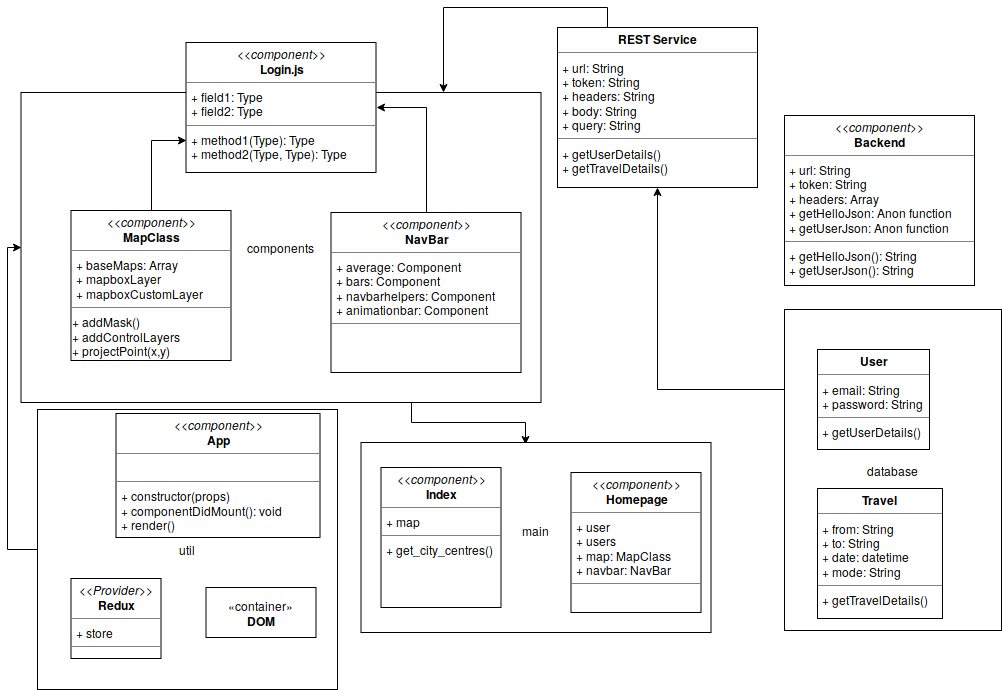

The diagram above was exported from draw.io. Its source (the exported page's mxGraphModel, read from the mxfile embedded in the PNG):
<mxGraphModel dx="1118" dy="755" grid="1" gridSize="10" guides="1" tooltips="1" connect="1" arrows="1" fold="1" page="1" pageScale="1.5" pageWidth="1169" pageHeight="826" background="none" math="0" shadow="0">
  <root>
    <mxCell id="0" style=";html=1;" />
    <mxCell id="1" style=";html=1;" parent="0" />
    <mxCell id="quMfSSZ2-LwgFcKM6Yde-64" style="edgeStyle=orthogonalEdgeStyle;rounded=0;orthogonalLoop=1;jettySize=auto;html=1;exitX=0;exitY=0.5;exitDx=0;exitDy=0;entryX=0;entryY=0.5;entryDx=0;entryDy=0;" edge="1" parent="1" source="quMfSSZ2-LwgFcKM6Yde-63" target="quMfSSZ2-LwgFcKM6Yde-38">
      <mxGeometry relative="1" as="geometry">
        <Array as="points">
          <mxPoint x="20" y="550" />
          <mxPoint x="20" y="248" />
        </Array>
      </mxGeometry>
    </mxCell>
    <mxCell id="quMfSSZ2-LwgFcKM6Yde-63" value="util" style="html=1;" vertex="1" parent="1">
      <mxGeometry x="50" y="410" width="300" height="280" as="geometry" />
    </mxCell>
    <mxCell id="quMfSSZ2-LwgFcKM6Yde-58" style="edgeStyle=orthogonalEdgeStyle;rounded=0;orthogonalLoop=1;jettySize=auto;html=1;exitX=0;exitY=0.25;exitDx=0;exitDy=0;" edge="1" parent="1" source="quMfSSZ2-LwgFcKM6Yde-55" target="quMfSSZ2-LwgFcKM6Yde-9">
      <mxGeometry relative="1" as="geometry" />
    </mxCell>
    <mxCell id="quMfSSZ2-LwgFcKM6Yde-55" value="database" style="html=1;" vertex="1" parent="1">
      <mxGeometry x="797" y="310" width="217" height="321" as="geometry" />
    </mxCell>
    <mxCell id="quMfSSZ2-LwgFcKM6Yde-61" style="edgeStyle=orthogonalEdgeStyle;rounded=0;orthogonalLoop=1;jettySize=auto;html=1;exitX=0.75;exitY=1;exitDx=0;exitDy=0;entryX=0.47;entryY=0.011;entryDx=0;entryDy=0;entryPerimeter=0;" edge="1" parent="1" source="quMfSSZ2-LwgFcKM6Yde-38" target="quMfSSZ2-LwgFcKM6Yde-35">
      <mxGeometry relative="1" as="geometry" />
    </mxCell>
    <mxCell id="quMfSSZ2-LwgFcKM6Yde-38" value="components" style="html=1;" vertex="1" parent="1">
      <mxGeometry x="33.5" y="93" width="520" height="310" as="geometry" />
    </mxCell>
    <mxCell id="quMfSSZ2-LwgFcKM6Yde-35" value="&lt;div&gt;main&lt;/div&gt;&lt;div&gt;&lt;br&gt;&lt;/div&gt;" style="html=1;" vertex="1" parent="1">
      <mxGeometry x="373.5" y="443" width="350" height="190" as="geometry" />
    </mxCell>
    <mxCell id="RLkqP7tL_DlIZx0dGJjN-43" value="&lt;p style=&quot;margin: 0px ; margin-top: 4px ; text-align: center&quot;&gt;&lt;i&gt;&amp;lt;&amp;lt;Provider&amp;gt;&amp;gt;&lt;/i&gt;&lt;br&gt;&lt;b&gt;Redux&lt;/b&gt;&lt;/p&gt;&lt;hr size=&quot;1&quot;&gt;&lt;p style=&quot;margin: 0px ; margin-left: 4px&quot;&gt;+ store&lt;/p&gt;&lt;hr size=&quot;1&quot;&gt;&lt;p style=&quot;margin: 0px ; margin-left: 4px&quot;&gt;&lt;br&gt;&lt;br&gt;&lt;/p&gt;" style="verticalAlign=top;align=left;overflow=fill;fontSize=12;fontFamily=Helvetica;html=1;" parent="1" vertex="1">
      <mxGeometry x="83.5" y="579" width="90" height="80" as="geometry" />
    </mxCell>
    <mxCell id="RLkqP7tL_DlIZx0dGJjN-46" value="&lt;p style=&quot;margin: 0px ; margin-top: 4px ; text-align: center&quot;&gt;&lt;i&gt;&amp;lt;&amp;lt;component&amp;gt;&amp;gt;&lt;/i&gt;&lt;br&gt;&lt;b&gt;Login.js&lt;/b&gt;&lt;/p&gt;&lt;hr size=&quot;1&quot;&gt;&lt;p style=&quot;margin: 0px ; margin-left: 4px&quot;&gt;+ field1: Type&lt;br&gt;+ field2: Type&lt;/p&gt;&lt;hr size=&quot;1&quot;&gt;&lt;p style=&quot;margin: 0px ; margin-left: 4px&quot;&gt;+ method1(Type): Type&lt;br&gt;+ method2(Type, Type): Type&lt;/p&gt;" style="verticalAlign=top;align=left;overflow=fill;fontSize=12;fontFamily=Helvetica;html=1;" parent="1" vertex="1">
      <mxGeometry x="198.5" y="43" width="190" height="130" as="geometry" />
    </mxCell>
    <mxCell id="quMfSSZ2-LwgFcKM6Yde-54" style="edgeStyle=orthogonalEdgeStyle;rounded=0;orthogonalLoop=1;jettySize=auto;html=1;exitX=0.5;exitY=0;exitDx=0;exitDy=0;entryX=1;entryY=0.5;entryDx=0;entryDy=0;" edge="1" parent="1" source="RLkqP7tL_DlIZx0dGJjN-47" target="RLkqP7tL_DlIZx0dGJjN-46">
      <mxGeometry relative="1" as="geometry" />
    </mxCell>
    <mxCell id="RLkqP7tL_DlIZx0dGJjN-47" value="&lt;p style=&quot;margin: 0px ; margin-top: 4px ; text-align: center&quot;&gt;&lt;i&gt;&amp;lt;&amp;lt;component&amp;gt;&amp;gt;&lt;/i&gt;&lt;br&gt;&lt;b&gt;NavBar&lt;/b&gt;&lt;/p&gt;&lt;hr size=&quot;1&quot;&gt;&lt;p style=&quot;margin: 0px ; margin-left: 4px&quot;&gt;+ average: Component&lt;/p&gt;&lt;p style=&quot;margin: 0px ; margin-left: 4px&quot;&gt;+ bars: Component&lt;/p&gt;&lt;p style=&quot;margin: 0px ; margin-left: 4px&quot;&gt;+ navbarhelpers: Component&lt;/p&gt;&lt;p style=&quot;margin: 0px ; margin-left: 4px&quot;&gt;+ animationbar: Component&lt;br&gt;&lt;/p&gt;&lt;hr size=&quot;1&quot;&gt;&lt;p style=&quot;margin: 0px ; margin-left: 4px&quot;&gt;&lt;br&gt;&lt;/p&gt;" style="verticalAlign=top;align=left;overflow=fill;fontSize=12;fontFamily=Helvetica;html=1;" parent="1" vertex="1">
      <mxGeometry x="343.5" y="213" width="190" height="160" as="geometry" />
    </mxCell>
    <mxCell id="quMfSSZ2-LwgFcKM6Yde-52" style="edgeStyle=orthogonalEdgeStyle;rounded=0;orthogonalLoop=1;jettySize=auto;html=1;exitX=0.5;exitY=0;exitDx=0;exitDy=0;entryX=0;entryY=0.75;entryDx=0;entryDy=0;" edge="1" parent="1" source="RLkqP7tL_DlIZx0dGJjN-49" target="RLkqP7tL_DlIZx0dGJjN-46">
      <mxGeometry relative="1" as="geometry" />
    </mxCell>
    <mxCell id="RLkqP7tL_DlIZx0dGJjN-49" value="&lt;p style=&quot;margin: 0px ; margin-top: 4px ; text-align: center&quot;&gt;&lt;i&gt;&amp;lt;&amp;lt;component&amp;gt;&amp;gt;&lt;/i&gt;&lt;br&gt;&lt;b&gt;MapClass&lt;/b&gt;&lt;/p&gt;&lt;hr size=&quot;1&quot;&gt;&lt;p style=&quot;margin: 0px ; margin-left: 4px&quot;&gt;+ baseMaps: Array&lt;/p&gt;&lt;p style=&quot;margin: 0px ; margin-left: 4px&quot;&gt;+ mapboxLayer&lt;/p&gt;&lt;p style=&quot;margin: 0px ; margin-left: 4px&quot;&gt;+ mapboxCustomLayer&lt;br&gt;&lt;/p&gt;&lt;hr size=&quot;1&quot;&gt;&lt;div&gt;+ addMask()&lt;/div&gt;&lt;div&gt;+ addControlLayers&lt;/div&gt;&lt;div&gt;+ projectPoint(x,y)&lt;br&gt;&lt;/div&gt;" style="verticalAlign=top;align=left;overflow=fill;fontSize=12;fontFamily=Helvetica;html=1;" parent="1" vertex="1">
      <mxGeometry x="83.5" y="211" width="160" height="150" as="geometry" />
    </mxCell>
    <mxCell id="RLkqP7tL_DlIZx0dGJjN-50" value="&lt;p style=&quot;margin: 0px ; margin-top: 4px ; text-align: center&quot;&gt;&lt;i&gt;&amp;lt;&amp;lt;component&amp;gt;&amp;gt;&lt;/i&gt;&lt;br&gt;&lt;b&gt;Index&lt;/b&gt;&lt;/p&gt;&lt;hr size=&quot;1&quot;&gt;&lt;p style=&quot;margin: 0px ; margin-left: 4px&quot;&gt;+ map&lt;br&gt;&lt;/p&gt;&lt;hr size=&quot;1&quot;&gt;&lt;p style=&quot;margin: 0px ; margin-left: 4px&quot;&gt;+ get_city_centres()&lt;br&gt;&lt;br&gt;&lt;/p&gt;" style="verticalAlign=top;align=left;overflow=fill;fontSize=12;fontFamily=Helvetica;html=1;" parent="1" vertex="1">
      <mxGeometry x="393.5" y="468" width="120" height="140" as="geometry" />
    </mxCell>
    <mxCell id="N7lE5R0-d5PzrDKeRo6z-1" value="&lt;p style=&quot;margin: 0px ; margin-top: 4px ; text-align: center&quot;&gt;&lt;i&gt;&amp;lt;&amp;lt;component&amp;gt;&amp;gt;&lt;/i&gt;&lt;br&gt;&lt;b&gt;Backend&lt;/b&gt;&lt;/p&gt;&lt;hr size=&quot;1&quot;&gt;&lt;p style=&quot;margin: 0px ; margin-left: 4px&quot;&gt;+ url: String&lt;br&gt;+ token: String &lt;br&gt;&lt;/p&gt;&lt;p style=&quot;margin: 0px ; margin-left: 4px&quot;&gt;+ headers: Array&lt;/p&gt;&lt;p style=&quot;margin: 0px ; margin-left: 4px&quot;&gt;+ getHelloJson: Anon function&lt;/p&gt;&lt;p style=&quot;margin: 0px ; margin-left: 4px&quot;&gt;+ getUserJson: Anon function&lt;br&gt;&lt;/p&gt;&lt;hr size=&quot;1&quot;&gt;&lt;p style=&quot;margin: 0px ; margin-left: 4px&quot;&gt;+ getHelloJson(): String&lt;/p&gt;&lt;p style=&quot;margin: 0px ; margin-left: 4px&quot;&gt;+ getUserJson(): String&lt;/p&gt;" style="verticalAlign=top;align=left;overflow=fill;fontSize=12;fontFamily=Helvetica;html=1;" parent="1" vertex="1">
      <mxGeometry x="797" y="116" width="190" height="170" as="geometry" />
    </mxCell>
    <mxCell id="N7lE5R0-d5PzrDKeRo6z-3" value="&lt;p style=&quot;margin: 0px ; margin-top: 4px ; text-align: center&quot;&gt;&lt;i&gt;&amp;lt;&amp;lt;component&amp;gt;&amp;gt;&lt;/i&gt;&lt;br&gt;&lt;b&gt;App&lt;/b&gt;&lt;/p&gt;&lt;hr size=&quot;1&quot;&gt;&lt;p style=&quot;margin: 0px ; margin-left: 4px&quot;&gt;&lt;br&gt;&lt;/p&gt;&lt;hr size=&quot;1&quot;&gt;&lt;p style=&quot;margin: 0px ; margin-left: 4px&quot;&gt;+ constructor(props)&lt;br&gt;&lt;/p&gt;&lt;p style=&quot;margin: 0px ; margin-left: 4px&quot;&gt;+ componentDidMount(): void&lt;/p&gt;&lt;p style=&quot;margin: 0px ; margin-left: 4px&quot;&gt;+ render()&lt;br&gt;&lt;/p&gt;" style="verticalAlign=top;align=left;overflow=fill;fontSize=12;fontFamily=Helvetica;html=1;" parent="1" vertex="1">
      <mxGeometry x="128.5" y="414" width="204" height="124" as="geometry" />
    </mxCell>
    <mxCell id="quMfSSZ2-LwgFcKM6Yde-2" value="&lt;p style=&quot;margin: 0px ; margin-top: 4px ; text-align: center&quot;&gt;&lt;i&gt;&amp;lt;&amp;lt;component&amp;gt;&amp;gt;&lt;/i&gt;&lt;br&gt;&lt;b&gt;Homepage&lt;/b&gt;&lt;/p&gt;&lt;hr size=&quot;1&quot;&gt;&lt;p style=&quot;margin: 0px ; margin-left: 4px&quot;&gt;+ user &lt;br&gt;+ users&lt;/p&gt;&lt;p style=&quot;margin: 0px ; margin-left: 4px&quot;&gt;+ map: MapClass&lt;/p&gt;&lt;p style=&quot;margin: 0px ; margin-left: 4px&quot;&gt;+ navbar: NavBar&lt;br&gt;&lt;/p&gt;&lt;hr size=&quot;1&quot;&gt;&lt;p style=&quot;margin: 0px ; margin-left: 4px&quot;&gt;&lt;br&gt;&lt;br&gt;&lt;/p&gt;" style="verticalAlign=top;align=left;overflow=fill;fontSize=12;fontFamily=Helvetica;html=1;" vertex="1" parent="1">
      <mxGeometry x="583.5" y="473" width="130" height="140" as="geometry" />
    </mxCell>
    <mxCell id="quMfSSZ2-LwgFcKM6Yde-5" value="«container»&lt;br&gt;&lt;b&gt;DOM&lt;/b&gt;" style="html=1;" vertex="1" parent="1">
      <mxGeometry x="218.5" y="588" width="110" height="50" as="geometry" />
    </mxCell>
    <mxCell id="quMfSSZ2-LwgFcKM6Yde-60" style="edgeStyle=orthogonalEdgeStyle;rounded=0;orthogonalLoop=1;jettySize=auto;html=1;exitX=0.25;exitY=0;exitDx=0;exitDy=0;entryX=0.813;entryY=0;entryDx=0;entryDy=0;entryPerimeter=0;" edge="1" parent="1" source="quMfSSZ2-LwgFcKM6Yde-9" target="quMfSSZ2-LwgFcKM6Yde-38">
      <mxGeometry relative="1" as="geometry" />
    </mxCell>
    <mxCell id="quMfSSZ2-LwgFcKM6Yde-9" value="&lt;p style=&quot;margin: 0px ; margin-top: 4px ; text-align: center&quot;&gt;&lt;b&gt;REST Service&lt;/b&gt;&lt;br&gt;&lt;/p&gt;&lt;hr size=&quot;1&quot;&gt;&lt;p style=&quot;margin: 0px ; margin-left: 4px&quot;&gt;+ url: String&lt;/p&gt;&lt;p style=&quot;margin: 0px ; margin-left: 4px&quot;&gt;+ token: String&lt;/p&gt;&lt;p style=&quot;margin: 0px ; margin-left: 4px&quot;&gt;+ headers: String&lt;/p&gt;&lt;p style=&quot;margin: 0px ; margin-left: 4px&quot;&gt;+ body: String&lt;/p&gt;&lt;p style=&quot;margin: 0px ; margin-left: 4px&quot;&gt;+ query: String&lt;br&gt;&lt;/p&gt;&lt;hr size=&quot;1&quot;&gt;&lt;p style=&quot;margin: 0px ; margin-left: 4px&quot;&gt;+ getUserDetails()&lt;/p&gt;&lt;p style=&quot;margin: 0px ; margin-left: 4px&quot;&gt;+ getTravelDetails()&lt;br&gt;&lt;/p&gt;" style="verticalAlign=top;align=left;overflow=fill;fontSize=12;fontFamily=Helvetica;html=1;" vertex="1" parent="1">
      <mxGeometry x="570" y="28" width="200" height="160" as="geometry" />
    </mxCell>
    <mxCell id="quMfSSZ2-LwgFcKM6Yde-17" value="&lt;p style=&quot;margin: 0px ; margin-top: 4px ; text-align: center&quot;&gt;&lt;b&gt;User&lt;/b&gt;&lt;/p&gt;&lt;hr size=&quot;1&quot;&gt;&lt;p style=&quot;margin: 0px ; margin-left: 4px&quot;&gt;+ email: String&lt;/p&gt;&lt;p style=&quot;margin: 0px ; margin-left: 4px&quot;&gt;+ password: String&lt;br&gt;&lt;/p&gt;&lt;hr size=&quot;1&quot;&gt;&lt;p style=&quot;margin: 0px ; margin-left: 4px&quot;&gt;+ getUserDetails()&lt;/p&gt;" style="verticalAlign=top;align=left;overflow=fill;fontSize=12;fontFamily=Helvetica;html=1;" vertex="1" parent="1">
      <mxGeometry x="830" y="350" width="112" height="100" as="geometry" />
    </mxCell>
    <mxCell id="quMfSSZ2-LwgFcKM6Yde-18" value="&lt;p style=&quot;margin: 0px ; margin-top: 4px ; text-align: center&quot;&gt;&lt;b&gt;Travel&lt;/b&gt;&lt;br&gt;&lt;/p&gt;&lt;hr size=&quot;1&quot;&gt;&lt;p style=&quot;margin: 0px ; margin-left: 4px&quot;&gt;+ from: String&lt;/p&gt;&lt;p style=&quot;margin: 0px ; margin-left: 4px&quot;&gt;+ to: String&lt;/p&gt;&lt;p style=&quot;margin: 0px ; margin-left: 4px&quot;&gt;+ date: datetime&lt;/p&gt;&lt;p style=&quot;margin: 0px ; margin-left: 4px&quot;&gt;+ mode: String&lt;br&gt;&lt;/p&gt;&lt;hr size=&quot;1&quot;&gt;&lt;p style=&quot;margin: 0px ; margin-left: 4px&quot;&gt;+ getTravelDetails()&lt;/p&gt;" style="verticalAlign=top;align=left;overflow=fill;fontSize=12;fontFamily=Helvetica;html=1;" vertex="1" parent="1">
      <mxGeometry x="830" y="489" width="125" height="130" as="geometry" />
    </mxCell>
  </root>
</mxGraphModel>